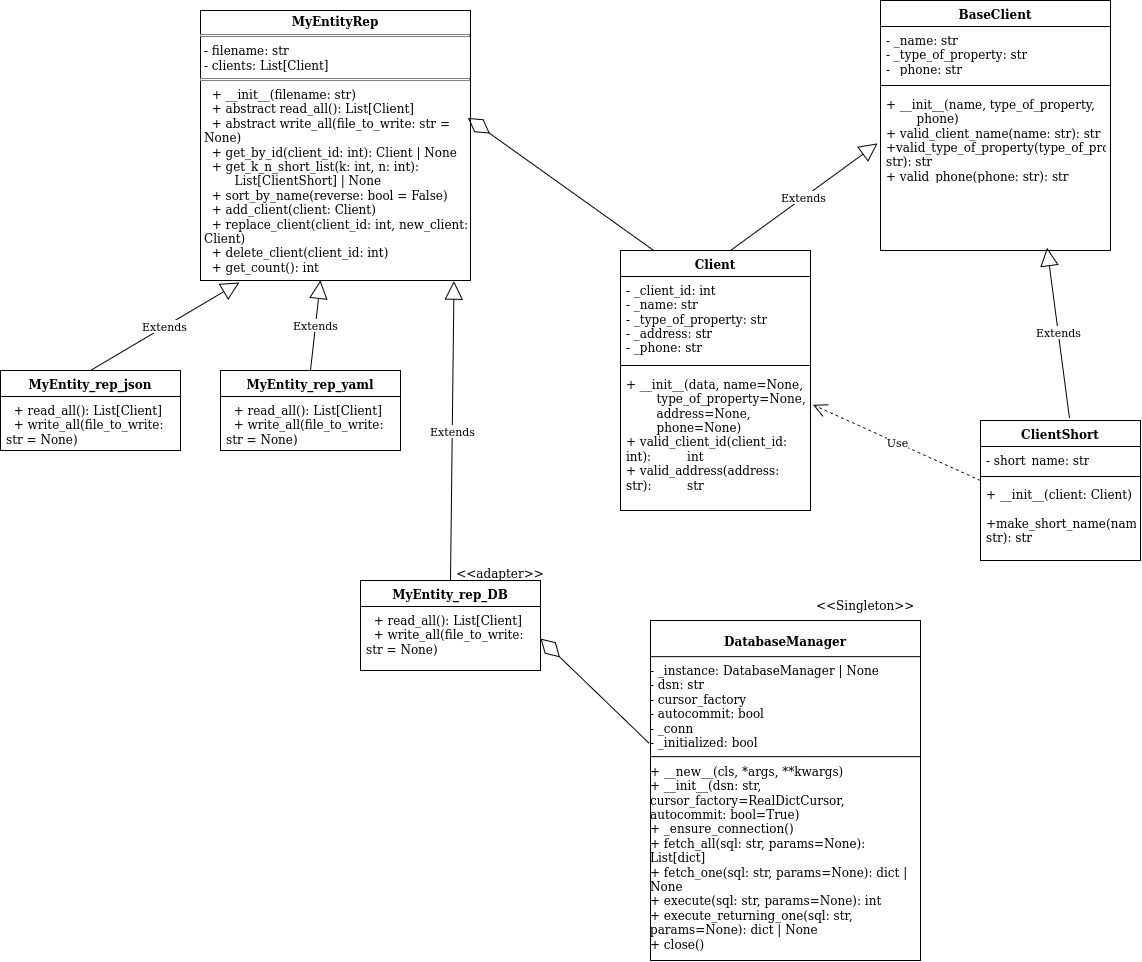

The diagram above was exported from draw.io. Its source (the exported page's mxGraphModel, read from the mxfile embedded in the PNG):
<mxGraphModel dx="260" dy="561" grid="1" gridSize="10" guides="1" tooltips="1" connect="1" arrows="1" fold="1" page="1" pageScale="1" pageWidth="850" pageHeight="1100" math="0" shadow="0">
  <root>
    <mxCell id="0" />
    <mxCell id="1" parent="0" />
    <mxCell id="833p_Z9JBEqgEpzIPrvj-5" parent="1" style="verticalAlign=top;align=left;overflow=fill;html=1;whiteSpace=wrap;" value="&lt;p style=&quot;margin:0px;margin-top:4px;text-align:center;&quot;&gt;&lt;b&gt;MyEntityRep&lt;/b&gt;&lt;/p&gt;&lt;hr size=&quot;1&quot; style=&quot;border-style:solid;&quot;&gt;&lt;p style=&quot;margin:0px;margin-left:4px;&quot;&gt;- filename: str&lt;br&gt;- clients: List[Client]&lt;/p&gt;&lt;hr size=&quot;1&quot; style=&quot;border-style:solid;&quot;&gt;&lt;p style=&quot;margin:0px;margin-left:4px;&quot;&gt;&amp;nbsp; + __init__(filename: str)&lt;br&gt;&amp;nbsp; + abstract read_all(): List[Client]&lt;br&gt;&amp;nbsp; + abstract write_all(file_to_write: str = None)&lt;br&gt;&amp;nbsp; + get_by_id(client_id: int): Client | None&lt;br&gt;&amp;nbsp; + get_k_n_short_list(k: int, n: int):&amp;nbsp; &amp;nbsp; &amp;nbsp; &lt;span style=&quot;white-space: pre;&quot;&gt;&#09;&lt;/span&gt;List[ClientShort] | None&lt;br&gt;&amp;nbsp; + sort_by_name(reverse: bool = False)&lt;br&gt;&amp;nbsp; + add_client(client: Client)&lt;br&gt;&amp;nbsp; + replace_client(client_id: int, new_client: Client)&lt;br&gt;&amp;nbsp; + delete_client(client_id: int)&lt;br&gt;&amp;nbsp; + get_count(): int&lt;/p&gt;" vertex="1">
      <mxGeometry height="270" width="270" x="210" y="140" as="geometry" />
    </mxCell>
    <mxCell id="833p_Z9JBEqgEpzIPrvj-6" parent="1" style="swimlane;fontStyle=1;align=center;verticalAlign=top;childLayout=stackLayout;horizontal=1;startSize=26;horizontalStack=0;resizeParent=1;resizeParentMax=0;resizeLast=0;collapsible=1;marginBottom=0;whiteSpace=wrap;html=1;" value="MyEntity_rep_json" vertex="1">
      <mxGeometry height="80" width="180" x="10" y="500" as="geometry" />
    </mxCell>
    <mxCell id="833p_Z9JBEqgEpzIPrvj-9" parent="833p_Z9JBEqgEpzIPrvj-6" style="text;strokeColor=none;fillColor=none;align=left;verticalAlign=top;spacingLeft=4;spacingRight=4;overflow=hidden;rotatable=0;points=[[0,0.5],[1,0.5]];portConstraint=eastwest;whiteSpace=wrap;html=1;" value="&amp;nbsp; + read_all(): List[Client]&lt;br&gt;&amp;nbsp; + write_all(file_to_write: str = None)" vertex="1">
      <mxGeometry height="54" width="180" y="26" as="geometry" />
    </mxCell>
    <mxCell id="833p_Z9JBEqgEpzIPrvj-11" parent="1" style="swimlane;fontStyle=1;align=center;verticalAlign=top;childLayout=stackLayout;horizontal=1;startSize=26;horizontalStack=0;resizeParent=1;resizeParentMax=0;resizeLast=0;collapsible=1;marginBottom=0;whiteSpace=wrap;html=1;" value="MyEntity_rep_yaml" vertex="1">
      <mxGeometry height="80" width="180" x="230" y="500" as="geometry" />
    </mxCell>
    <mxCell id="833p_Z9JBEqgEpzIPrvj-12" parent="833p_Z9JBEqgEpzIPrvj-11" style="text;strokeColor=none;fillColor=none;align=left;verticalAlign=top;spacingLeft=4;spacingRight=4;overflow=hidden;rotatable=0;points=[[0,0.5],[1,0.5]];portConstraint=eastwest;whiteSpace=wrap;html=1;" value="&amp;nbsp; + read_all(): List[Client]&lt;br&gt;&amp;nbsp; + write_all(file_to_write: str = None)" vertex="1">
      <mxGeometry height="54" width="180" y="26" as="geometry" />
    </mxCell>
    <mxCell id="833p_Z9JBEqgEpzIPrvj-14" parent="1" style="swimlane;fontStyle=1;align=center;verticalAlign=top;childLayout=stackLayout;horizontal=1;startSize=26;horizontalStack=0;resizeParent=1;resizeParentMax=0;resizeLast=0;collapsible=1;marginBottom=0;whiteSpace=wrap;html=1;" value="Client" vertex="1">
      <mxGeometry height="260" width="190" x="630" y="380" as="geometry" />
    </mxCell>
    <mxCell id="833p_Z9JBEqgEpzIPrvj-15" parent="833p_Z9JBEqgEpzIPrvj-14" style="text;strokeColor=none;fillColor=none;align=left;verticalAlign=top;spacingLeft=4;spacingRight=4;overflow=hidden;rotatable=0;points=[[0,0.5],[1,0.5]];portConstraint=eastwest;whiteSpace=wrap;html=1;" value="- _client_id: int&lt;br&gt;&lt;div&gt;- _name: str&lt;/div&gt;&lt;div&gt;- _type_of_property: str&lt;/div&gt;- _address: str&lt;br&gt;- _phone: str" vertex="1">
      <mxGeometry height="84" width="190" y="26" as="geometry" />
    </mxCell>
    <mxCell id="833p_Z9JBEqgEpzIPrvj-16" parent="833p_Z9JBEqgEpzIPrvj-14" style="line;strokeWidth=1;fillColor=none;align=left;verticalAlign=middle;spacingTop=-1;spacingLeft=3;spacingRight=3;rotatable=0;labelPosition=right;points=[];portConstraint=eastwest;strokeColor=inherit;" value="" vertex="1">
      <mxGeometry height="10" width="190" y="110" as="geometry" />
    </mxCell>
    <mxCell id="833p_Z9JBEqgEpzIPrvj-17" parent="833p_Z9JBEqgEpzIPrvj-14" style="text;strokeColor=none;fillColor=none;align=left;verticalAlign=top;spacingLeft=4;spacingRight=4;overflow=hidden;rotatable=0;points=[[0,0.5],[1,0.5]];portConstraint=eastwest;whiteSpace=wrap;html=1;" value="+ __init__(data, name=None, &lt;span style=&quot;white-space: pre;&quot;&gt;&#09;&lt;/span&gt;type_of_property=None, &lt;span style=&quot;white-space: pre;&quot;&gt;&#09;&lt;/span&gt;address=None, &lt;span style=&quot;white-space: pre;&quot;&gt;&#09;&lt;/span&gt;phone=None)&lt;br&gt;+ valid_client_id(client_id: int): &lt;span style=&quot;white-space: pre;&quot;&gt;&#09;&lt;/span&gt;int&lt;br&gt;+ valid_address(address: str): &lt;span style=&quot;white-space: pre;&quot;&gt;&#09;&lt;/span&gt;str" vertex="1">
      <mxGeometry height="140" width="190" y="120" as="geometry" />
    </mxCell>
    <mxCell id="833p_Z9JBEqgEpzIPrvj-18" parent="1" style="swimlane;fontStyle=1;align=center;verticalAlign=top;childLayout=stackLayout;horizontal=1;startSize=26;horizontalStack=0;resizeParent=1;resizeParentMax=0;resizeLast=0;collapsible=1;marginBottom=0;whiteSpace=wrap;html=1;" value="ClientShort" vertex="1">
      <mxGeometry height="140" width="160" x="990" y="550" as="geometry" />
    </mxCell>
    <mxCell id="833p_Z9JBEqgEpzIPrvj-19" parent="833p_Z9JBEqgEpzIPrvj-18" style="text;strokeColor=none;fillColor=none;align=left;verticalAlign=top;spacingLeft=4;spacingRight=4;overflow=hidden;rotatable=0;points=[[0,0.5],[1,0.5]];portConstraint=eastwest;whiteSpace=wrap;html=1;" value="- short_name: str" vertex="1">
      <mxGeometry height="26" width="160" y="26" as="geometry" />
    </mxCell>
    <mxCell id="833p_Z9JBEqgEpzIPrvj-20" parent="833p_Z9JBEqgEpzIPrvj-18" style="line;strokeWidth=1;fillColor=none;align=left;verticalAlign=middle;spacingTop=-1;spacingLeft=3;spacingRight=3;rotatable=0;labelPosition=right;points=[];portConstraint=eastwest;strokeColor=inherit;" value="" vertex="1">
      <mxGeometry height="8" width="160" y="52" as="geometry" />
    </mxCell>
    <mxCell id="833p_Z9JBEqgEpzIPrvj-21" parent="833p_Z9JBEqgEpzIPrvj-18" style="text;strokeColor=none;fillColor=none;align=left;verticalAlign=top;spacingLeft=4;spacingRight=4;overflow=hidden;rotatable=0;points=[[0,0.5],[1,0.5]];portConstraint=eastwest;whiteSpace=wrap;html=1;" value="+ __init__(client: Client)&lt;br&gt;&amp;nbsp; +make_short_name(name: str): str" vertex="1">
      <mxGeometry height="80" width="160" y="60" as="geometry" />
    </mxCell>
    <mxCell id="833p_Z9JBEqgEpzIPrvj-26" parent="1" style="swimlane;fontStyle=1;align=center;verticalAlign=top;childLayout=stackLayout;horizontal=1;startSize=26;horizontalStack=0;resizeParent=1;resizeParentMax=0;resizeLast=0;collapsible=1;marginBottom=0;whiteSpace=wrap;html=1;" value="BaseClient" vertex="1">
      <mxGeometry height="250" width="230" x="890" y="130" as="geometry" />
    </mxCell>
    <mxCell id="833p_Z9JBEqgEpzIPrvj-27" parent="833p_Z9JBEqgEpzIPrvj-26" style="text;strokeColor=none;fillColor=none;align=left;verticalAlign=top;spacingLeft=4;spacingRight=4;overflow=hidden;rotatable=0;points=[[0,0.5],[1,0.5]];portConstraint=eastwest;whiteSpace=wrap;html=1;" value="- _name: str&lt;br&gt;- _type_of_property: str&lt;br&gt;- _phone: str" vertex="1">
      <mxGeometry height="54" width="230" y="26" as="geometry" />
    </mxCell>
    <mxCell id="833p_Z9JBEqgEpzIPrvj-28" parent="833p_Z9JBEqgEpzIPrvj-26" style="line;strokeWidth=1;fillColor=none;align=left;verticalAlign=middle;spacingTop=-1;spacingLeft=3;spacingRight=3;rotatable=0;labelPosition=right;points=[];portConstraint=eastwest;strokeColor=inherit;" value="" vertex="1">
      <mxGeometry height="10" width="230" y="80" as="geometry" />
    </mxCell>
    <mxCell id="833p_Z9JBEqgEpzIPrvj-29" parent="833p_Z9JBEqgEpzIPrvj-26" style="text;strokeColor=none;fillColor=none;align=left;verticalAlign=top;spacingLeft=4;spacingRight=4;overflow=hidden;rotatable=0;points=[[0,0.5],[1,0.5]];portConstraint=eastwest;whiteSpace=wrap;html=1;" value="+ __init__(name, type_of_property, &lt;span style=&quot;white-space: pre;&quot;&gt;&#09;&lt;/span&gt;phone)&lt;br&gt;+ valid_client_name(name: str): str&lt;br&gt;+valid_type_of_property(type_of_property: str): str&lt;br&gt;+ valid_phone(phone: str): str" vertex="1">
      <mxGeometry height="160" width="230" y="90" as="geometry" />
    </mxCell>
    <mxCell id="833p_Z9JBEqgEpzIPrvj-32" edge="1" parent="1" source="833p_Z9JBEqgEpzIPrvj-14" style="endArrow=block;endSize=16;endFill=0;html=1;rounded=0;entryX=-0.012;entryY=0.331;entryDx=0;entryDy=0;entryPerimeter=0;exitX=0.579;exitY=0;exitDx=0;exitDy=0;exitPerimeter=0;" target="833p_Z9JBEqgEpzIPrvj-29" value="Extends">
      <mxGeometry relative="1" width="160" as="geometry">
        <mxPoint x="740" y="330" as="sourcePoint" />
        <mxPoint x="900" y="330" as="targetPoint" />
      </mxGeometry>
    </mxCell>
    <mxCell id="833p_Z9JBEqgEpzIPrvj-33" edge="1" parent="1" source="833p_Z9JBEqgEpzIPrvj-18" style="endArrow=block;endSize=16;endFill=0;html=1;rounded=0;entryX=0.724;entryY=0.982;entryDx=0;entryDy=0;entryPerimeter=0;exitX=0.556;exitY=-0.017;exitDx=0;exitDy=0;exitPerimeter=0;" target="833p_Z9JBEqgEpzIPrvj-29" value="Extends">
      <mxGeometry relative="1" width="160" as="geometry">
        <mxPoint x="1000" y="520" as="sourcePoint" />
        <mxPoint x="1160" y="520" as="targetPoint" />
      </mxGeometry>
    </mxCell>
    <mxCell id="wpC6ezKOmQ3v5O48-HEb-2" parent="1" style="swimlane;fontStyle=1;align=center;verticalAlign=top;childLayout=stackLayout;horizontal=1;startSize=26;horizontalStack=0;resizeParent=1;resizeParentMax=0;resizeLast=0;collapsible=1;marginBottom=0;whiteSpace=wrap;html=1;" value="&lt;div&gt;MyEntity_rep_DB&lt;/div&gt;" vertex="1">
      <mxGeometry height="90" width="180" x="370" y="710" as="geometry" />
    </mxCell>
    <mxCell id="wpC6ezKOmQ3v5O48-HEb-3" parent="wpC6ezKOmQ3v5O48-HEb-2" style="text;strokeColor=none;fillColor=none;align=left;verticalAlign=top;spacingLeft=4;spacingRight=4;overflow=hidden;rotatable=0;points=[[0,0.5],[1,0.5]];portConstraint=eastwest;whiteSpace=wrap;html=1;" value="&amp;nbsp; + read_all(): List[Client]&lt;br&gt;&amp;nbsp; + write_all(file_to_write: str = None)" vertex="1">
      <mxGeometry height="64" width="180" y="26" as="geometry" />
    </mxCell>
    <mxCell id="wpC6ezKOmQ3v5O48-HEb-6" parent="1" style="verticalAlign=top;align=left;overflow=fill;html=1;whiteSpace=wrap;" value="&lt;br&gt;&lt;div align=&quot;center&quot;&gt;&lt;b&gt;DatabaseManager&lt;/b&gt;&lt;br&gt;&lt;/div&gt;──────────────────────────────────────────────&lt;br&gt;- _instance: DatabaseManager | None&lt;br&gt;- dsn: str&lt;br&gt;- cursor_factory&lt;br&gt;- autocommit: bool&lt;br&gt;- _conn&lt;br&gt;- _initialized: bool&lt;br&gt;──────────────────────────────────────────────&lt;br&gt;+ __new__(cls, *args, **kwargs)&lt;br&gt;+ __init__(dsn: str, cursor_factory=RealDictCursor, autocommit: bool=True)&lt;br&gt;+ _ensure_connection()&lt;br&gt;+ fetch_all(sql: str, params=None): List[dict]&lt;br&gt;+ fetch_one(sql: str, params=None): dict | None&lt;br&gt;+ execute(sql: str, params=None): int&lt;br&gt;+ execute_returning_one(sql: str, params=None): dict | None&lt;br&gt;+ close()&lt;div&gt;&lt;br&gt;&lt;/div&gt;" vertex="1">
      <mxGeometry height="340" width="270" x="660" y="750" as="geometry" />
    </mxCell>
    <mxCell id="wpC6ezKOmQ3v5O48-HEb-7" parent="1" style="text;strokeColor=none;fillColor=none;align=left;verticalAlign=middle;spacingLeft=4;spacingRight=4;overflow=hidden;points=[[0,0.5],[1,0.5]];portConstraint=eastwest;rotatable=0;whiteSpace=wrap;html=1;" value="&amp;lt;&amp;lt;Singleton&amp;gt;&amp;gt;" vertex="1">
      <mxGeometry height="30" width="130" x="820" y="720" as="geometry" />
    </mxCell>
    <mxCell id="wpC6ezKOmQ3v5O48-HEb-8" edge="1" parent="1" source="wpC6ezKOmQ3v5O48-HEb-2" style="endArrow=block;endSize=16;endFill=0;html=1;rounded=0;entryX=0.939;entryY=1.002;entryDx=0;entryDy=0;entryPerimeter=0;exitX=0.5;exitY=0;exitDx=0;exitDy=0;" target="833p_Z9JBEqgEpzIPrvj-5" value="Extends">
      <mxGeometry relative="1" width="160" as="geometry">
        <mxPoint x="420" y="690" as="sourcePoint" />
        <mxPoint x="567" y="583" as="targetPoint" />
      </mxGeometry>
    </mxCell>
    <mxCell id="wpC6ezKOmQ3v5O48-HEb-9" edge="1" parent="1" source="833p_Z9JBEqgEpzIPrvj-6" style="endArrow=block;endSize=16;endFill=0;html=1;rounded=0;entryX=0.144;entryY=1.007;entryDx=0;entryDy=0;entryPerimeter=0;exitX=0.5;exitY=0;exitDx=0;exitDy=0;" target="833p_Z9JBEqgEpzIPrvj-5" value="Extends">
      <mxGeometry relative="1" width="160" as="geometry">
        <mxPoint x="100" y="507" as="sourcePoint" />
        <mxPoint x="247" y="400" as="targetPoint" />
      </mxGeometry>
    </mxCell>
    <mxCell id="wpC6ezKOmQ3v5O48-HEb-10" edge="1" parent="1" source="833p_Z9JBEqgEpzIPrvj-11" style="endArrow=block;endSize=16;endFill=0;html=1;rounded=0;exitX=0.5;exitY=0;exitDx=0;exitDy=0;" target="833p_Z9JBEqgEpzIPrvj-5" value="Extends">
      <mxGeometry relative="1" width="160" as="geometry">
        <mxPoint x="290" y="547" as="sourcePoint" />
        <mxPoint x="437" y="440" as="targetPoint" />
      </mxGeometry>
    </mxCell>
    <mxCell id="wpC6ezKOmQ3v5O48-HEb-14" edge="1" parent="1" source="833p_Z9JBEqgEpzIPrvj-19" style="endArrow=open;endSize=12;dashed=1;html=1;rounded=0;exitX=0;exitY=1.308;exitDx=0;exitDy=0;exitPerimeter=0;entryX=1.013;entryY=0.245;entryDx=0;entryDy=0;entryPerimeter=0;" target="833p_Z9JBEqgEpzIPrvj-17" value="Use">
      <mxGeometry relative="1" width="160" as="geometry">
        <mxPoint x="820" y="490" as="sourcePoint" />
        <mxPoint x="860" y="410" as="targetPoint" />
      </mxGeometry>
    </mxCell>
    <mxCell id="wpC6ezKOmQ3v5O48-HEb-15" parent="1" style="text;html=1;whiteSpace=wrap;strokeColor=none;fillColor=none;align=center;verticalAlign=middle;rounded=0;" value="&lt;div&gt;&amp;lt;&amp;lt;adapter&amp;gt;&amp;gt;&lt;br&gt;&lt;br&gt;&lt;/div&gt;&lt;div&gt;&lt;br&gt;&lt;br&gt;&lt;/div&gt;" vertex="1">
      <mxGeometry height="30" width="60" x="480" y="710" as="geometry" />
    </mxCell>
    <mxCell id="GGlw58IFSgkOL1MPzW5b-1" edge="1" parent="1" source="833p_Z9JBEqgEpzIPrvj-14" style="endArrow=diamondThin;endFill=0;endSize=24;html=1;rounded=0;entryX=0.991;entryY=0.398;entryDx=0;entryDy=0;entryPerimeter=0;exitX=0.175;exitY=0;exitDx=0;exitDy=0;exitPerimeter=0;" target="833p_Z9JBEqgEpzIPrvj-5" value="">
      <mxGeometry relative="1" width="160" as="geometry">
        <mxPoint x="500" y="450" as="sourcePoint" />
        <mxPoint x="660" y="450" as="targetPoint" />
      </mxGeometry>
    </mxCell>
    <mxCell id="GGlw58IFSgkOL1MPzW5b-2" edge="1" parent="1" source="wpC6ezKOmQ3v5O48-HEb-6" style="endArrow=diamondThin;endFill=0;endSize=24;html=1;rounded=0;entryX=1;entryY=0.5;entryDx=0;entryDy=0;exitX=-0.005;exitY=0.361;exitDx=0;exitDy=0;exitPerimeter=0;" target="wpC6ezKOmQ3v5O48-HEb-3" value="">
      <mxGeometry relative="1" width="160" as="geometry">
        <mxPoint x="785" y="693" as="sourcePoint" />
        <mxPoint x="600" y="560" as="targetPoint" />
      </mxGeometry>
    </mxCell>
  </root>
</mxGraphModel>